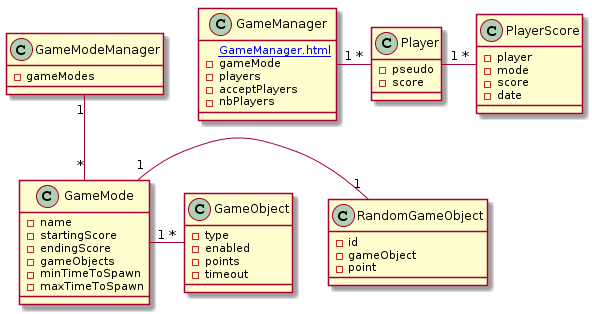

The diagram above was rendered by PlantUML. Its source (embedded in the PNG):
@startuml
class GameManager {
    [[GameManager.html]]
    -gameMode
    -players
    -acceptPlayers
    -nbPlayers
}

class PlayerScore {
    -player
    -mode
    -score
    -date
}

class Player {
    -pseudo
    -score
}

class GameMode {
    -name
    -startingScore
    -endingScore
    -gameObjects
    -minTimeToSpawn
    -maxTimeToSpawn
}

class GameModeManager {
    -gameModes
}

class GameObject {
    -type
    -enabled
    -points
    -timeout
}

class RandomGameObject {
    -id
    -gameObject
    -point
}

GameMode "1" - "1" RandomGameObject
GameMode "1" - "*" GameObject
GameModeManager "1" -- "*" GameMode
Player "1" - "*" PlayerScore
GameManager "1" - "*" Player
@enduml